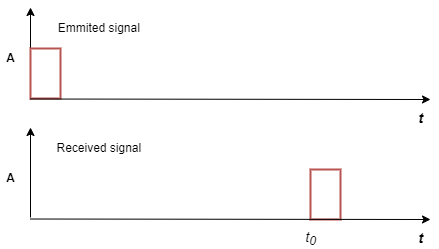

The diagram above was exported from draw.io. Its source (the exported page's mxGraphModel, read from the mxfile embedded in the PNG):
<mxGraphModel dx="981" dy="597" grid="1" gridSize="10" guides="1" tooltips="1" connect="1" arrows="1" fold="1" page="1" pageScale="1" pageWidth="827" pageHeight="1169" math="0" shadow="0">
  <root>
    <mxCell id="6cQ0vD0mjtBgiVQDL0q9-0" />
    <mxCell id="6cQ0vD0mjtBgiVQDL0q9-1" parent="6cQ0vD0mjtBgiVQDL0q9-0" />
    <mxCell id="6cQ0vD0mjtBgiVQDL0q9-5" value="" style="endArrow=classic;html=1;" edge="1" parent="6cQ0vD0mjtBgiVQDL0q9-1">
      <mxGeometry width="50" height="50" relative="1" as="geometry">
        <mxPoint x="80" y="320" as="sourcePoint" />
        <mxPoint x="80" y="230" as="targetPoint" />
      </mxGeometry>
    </mxCell>
    <mxCell id="6cQ0vD0mjtBgiVQDL0q9-7" value="" style="endArrow=classic;html=1;" edge="1" parent="6cQ0vD0mjtBgiVQDL0q9-1">
      <mxGeometry width="50" height="50" relative="1" as="geometry">
        <mxPoint x="80" y="200" as="sourcePoint" />
        <mxPoint x="80" y="110" as="targetPoint" />
      </mxGeometry>
    </mxCell>
    <mxCell id="6cQ0vD0mjtBgiVQDL0q9-8" value="" style="rounded=0;whiteSpace=wrap;html=1;strokeColor=#b85450;fillColor=none;strokeWidth=2;" vertex="1" parent="6cQ0vD0mjtBgiVQDL0q9-1">
      <mxGeometry x="80" y="151" width="30" height="50" as="geometry" />
    </mxCell>
    <mxCell id="6cQ0vD0mjtBgiVQDL0q9-9" value="" style="rounded=0;whiteSpace=wrap;html=1;strokeColor=#b85450;fillColor=none;strokeWidth=2;" vertex="1" parent="6cQ0vD0mjtBgiVQDL0q9-1">
      <mxGeometry x="360" y="272" width="30" height="50" as="geometry" />
    </mxCell>
    <mxCell id="6cQ0vD0mjtBgiVQDL0q9-6" value="" style="endArrow=classic;html=1;" edge="1" parent="6cQ0vD0mjtBgiVQDL0q9-1">
      <mxGeometry width="50" height="50" relative="1" as="geometry">
        <mxPoint x="80" y="201.51" as="sourcePoint" />
        <mxPoint x="480" y="202" as="targetPoint" />
      </mxGeometry>
    </mxCell>
    <mxCell id="6cQ0vD0mjtBgiVQDL0q9-4" value="" style="endArrow=classic;html=1;" edge="1" parent="6cQ0vD0mjtBgiVQDL0q9-1">
      <mxGeometry width="50" height="50" relative="1" as="geometry">
        <mxPoint x="80" y="321.51" as="sourcePoint" />
        <mxPoint x="480" y="322" as="targetPoint" />
      </mxGeometry>
    </mxCell>
    <mxCell id="2" value="&lt;i style=&quot;font-size: 14px&quot;&gt;t&lt;/i&gt;" style="text;html=1;align=center;verticalAlign=middle;resizable=0;points=[];autosize=1;fontStyle=1" vertex="1" parent="6cQ0vD0mjtBgiVQDL0q9-1">
      <mxGeometry x="460" y="330" width="20" height="20" as="geometry" />
    </mxCell>
    <mxCell id="6cQ0vD0mjtBgiVQDL0q9-10" value="&lt;i style=&quot;font-size: 14px&quot;&gt;t&lt;/i&gt;" style="text;html=1;align=center;verticalAlign=middle;resizable=0;points=[];autosize=1;fontStyle=1" vertex="1" parent="6cQ0vD0mjtBgiVQDL0q9-1">
      <mxGeometry x="460" y="210" width="20" height="20" as="geometry" />
    </mxCell>
    <mxCell id="6cQ0vD0mjtBgiVQDL0q9-11" value="&lt;i style=&quot;font-size: 14px&quot;&gt;t&lt;sub&gt;0&lt;/sub&gt;&lt;/i&gt;" style="text;html=1;align=center;verticalAlign=middle;resizable=0;points=[];autosize=1;" vertex="1" parent="6cQ0vD0mjtBgiVQDL0q9-1">
      <mxGeometry x="345" y="330" width="30" height="20" as="geometry" />
    </mxCell>
    <mxCell id="6cQ0vD0mjtBgiVQDL0q9-12" value="Emmited signal&amp;nbsp;" style="text;html=1;align=center;verticalAlign=middle;resizable=0;points=[];autosize=1;" vertex="1" parent="6cQ0vD0mjtBgiVQDL0q9-1">
      <mxGeometry x="100" y="120" width="100" height="20" as="geometry" />
    </mxCell>
    <mxCell id="6cQ0vD0mjtBgiVQDL0q9-13" value="Received signal&amp;nbsp;" style="text;html=1;align=center;verticalAlign=middle;resizable=0;points=[];autosize=1;" vertex="1" parent="6cQ0vD0mjtBgiVQDL0q9-1">
      <mxGeometry x="100" y="240" width="100" height="20" as="geometry" />
    </mxCell>
    <mxCell id="6cQ0vD0mjtBgiVQDL0q9-14" value="A" style="text;html=1;align=center;verticalAlign=middle;resizable=0;points=[];autosize=1;fontStyle=1" vertex="1" parent="6cQ0vD0mjtBgiVQDL0q9-1">
      <mxGeometry x="50" y="150" width="20" height="20" as="geometry" />
    </mxCell>
    <mxCell id="6cQ0vD0mjtBgiVQDL0q9-15" value="A" style="text;html=1;align=center;verticalAlign=middle;resizable=0;points=[];autosize=1;fontStyle=1" vertex="1" parent="6cQ0vD0mjtBgiVQDL0q9-1">
      <mxGeometry x="50" y="270" width="20" height="20" as="geometry" />
    </mxCell>
  </root>
</mxGraphModel>